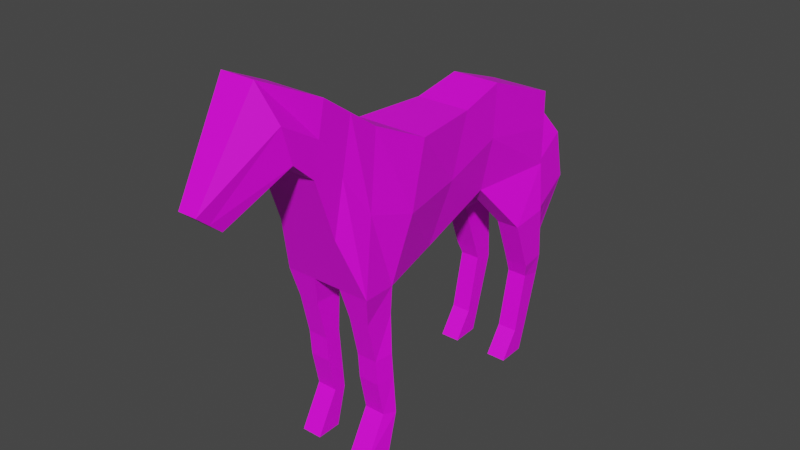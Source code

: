 # Source: horse.blend  (saved by Blender 3.5.10; exported with 4.5.12 LTS)
import bpy
from mathutils import Matrix  # noqa: F401  (used for matrix-valued properties, if any)

bpy.ops.wm.read_factory_settings(use_empty=True)
scene = bpy.context.scene
scene.name = 'Scene'

# ---- collections
col_collection = bpy.data.collections.new('Collection'); scene.collection.children.link(col_collection)

# ---- images (referenced by path relative to the original .blend; pixels are not part of the script)
import os
ASSET_DIR = os.environ.get("B2B_ASSET_DIR", "")  # directory of the original .blend (textures are referenced by path, not embedded)
HERE = os.path.dirname(os.path.abspath(__file__))  # packed textures are extracted next to this script under _unpacked/

def load_image(name, relpath, width, height, colorspace="sRGB"):
    """Load a texture the original file referenced (path relative to the .blend, or extracted next to this script)."""
    p = next((c for c in (os.path.join(HERE, relpath), os.path.join(ASSET_DIR, relpath)) if relpath and os.path.exists(c)), "")
    if p:
        img = bpy.data.images.load(p, check_existing=True)
        img.name = name
    else:  # same state as the original file: an image datablock whose file is absent (Cycles renders it pink)
        img = bpy.data.images.new(name, width, height)
        img.source = "FILE"
        img.filepath = "//" + (relpath or name)
    img.colorspace_settings.name = colorspace
    return img
img_horse_webp = load_image('horse.webp', 'horse.webp', 1024, 1024, 'sRGB')

# ---- materials (node trees are filled in below, after node groups)
mat_material_001 = bpy.data.materials.new('Material.001')
mat_material_001.use_transparent_shadow = False

# ---- material node trees
mat_material_001.use_nodes = True; mat_material_001.node_tree.nodes.clear()
_N = mat_material_001.node_tree.nodes; _L = mat_material_001.node_tree.links
n0 = _N.new('ShaderNodeBsdfPrincipled'); n0.name = 'Principled BSDF'; n0.location = (10, 300)
n0.distribution = 'GGX'
n0.subsurface_method = 'RANDOM_WALK_SKIN'
n0.inputs[3].default_value = 1.45
n0.inputs[27].default_value = (0.0, 0.0, 0.0, 1.0)
n0.inputs[28].default_value = 1.0
n1 = _N.new('ShaderNodeOutputMaterial'); n1.name = 'Material Output'; n1.location = (300, 300)
n2 = _N.new('ShaderNodeTexImage'); n2.name = 'Image Texture'; n2.location = (-392, 172)
n2.image = img_horse_webp
_L.new(n0.outputs[0], n1.inputs[0])
_L.new(n2.outputs[0], n0.inputs[0])
n1.is_active_output = True

# ---- world
world_world = bpy.data.worlds.new('World'); scene.world = world_world
world_world.use_nodes = True; world_world.node_tree.nodes.clear()
_N = world_world.node_tree.nodes; _L = world_world.node_tree.links
n0 = _N.new('ShaderNodeOutputWorld'); n0.name = 'World Output'; n0.location = (300, 300)
n1 = _N.new('ShaderNodeBackground'); n1.name = 'Background'; n1.location = (10, 300)
n1.inputs[0].default_value = (0.05088, 0.05088, 0.05088, 1.0)
_L.new(n1.outputs[0], n0.inputs[0])
n0.is_active_output = True
world_world.color = (0.05088, 0.05088, 0.05088)
world_world.use_sun_shadow = False
world_world.sun_shadow_jitter_overblur = 0.0

# ---- meshes
me_cube_001 = bpy.data.meshes.new('Cube.001')
me_cube_001.from_pydata([(0.3274, -0.813, 1.38), (0.288, -0.4278, 2.321), (0.1669, 0.4, 1.6), (0.1932, 0.522, 2.415), (0.3525, -1.1, 1.4), (0.24, -0.8619, 2.524), (0.24, 1.1, 1.6), (0.24, 1.1, 2.2), (0.24, -1.424, 2.346), (0.24, -1.322, 2.844), (0.24, -1.597, 2.503), (0.134, -1.764, 3.052), (0.07369, -2.023, 2.183), (0.07369, -2.209, 2.341), (0.345, -0.8399, 0.8575), (0.3124, -0.9715, 0.8418), (0.345, -0.824, 0.6646), (0.3124, -0.9557, 0.6424), (0.345, -0.797, 0.3429), (0.3124, -0.8963, 0.3595), (0.345, -0.8769, 0.03733), (0.3124, -1.077, 0.03457), (0.3399, 0.6622, 1.237), (0.3399, 0.977, 1.27), (0.3399, 0.8122, 0.8325), (0.34, 0.9975, 0.8616), (0.3137, 0.8486, 0.7222), (0.3137, 1.006, 0.6879), (0.0, -0.2446, 1.399), (0.3137, 0.7464, 0.2548), (0.0, 0.1329, 2.326), (0.3137, 0.8777, 0.2431), (0.2172, 0.1329, 2.326), (0.3137, 0.5992, 0.03909), (0.1909, -0.2446, 1.399), (0.3137, 0.8184, 0.04753), (0.0, -1.092, 2.684), (0.0, -1.262, 1.873), (0.03025, 1.142, 2.086), (0.03025, 1.157, 2.16), (0.24, -1.262, 1.873), (0.24, -1.092, 2.684), (0.1634, 1.104, 1.498), (0.1634, 1.447, 1.736), (0.1492, -1.047, 1.171), (0.1492, -0.824, 1.165), (0.1634, 1.19, 1.09), (0.1634, 1.533, 1.328), (0.3233, -0.824, 1.165), (0.3124, -1.047, 1.171), (0.04519, 1.32, 0.7511), (0.04519, 1.431, 0.7743), (0.0, 0.4, 1.6), (0.0, 0.522, 2.415), (0.1125, -0.813, 1.38), (0.0, -0.4278, 2.321), (0.1125, -1.1, 1.4), (0.0, -0.8619, 2.524), (0.0, 1.1, 1.6), (0.0, 1.1, 2.2), (0.0, -1.424, 2.346), (0.0, -1.322, 2.844), (0.0, -1.597, 2.503), (0.0, -1.764, 3.052), (0.0, -2.023, 2.183), (0.0, -2.209, 2.341), (0.1492, -0.8399, 0.8575), (0.1492, -0.9715, 0.8418), (0.1492, -0.824, 0.6646), (0.1492, -0.9557, 0.6424), (0.1492, -0.797, 0.3429), (0.1492, -0.8963, 0.3595), (0.1492, -0.8769, 0.03733), (0.1492, -1.077, 0.03457), (0.155, 0.6622, 1.237), (0.155, 0.977, 1.27), (0.155, 0.8122, 0.8325), (0.155, 0.9975, 0.8616), (0.155, 0.8486, 0.7222), (0.155, 1.006, 0.6879), (0.155, 0.7464, 0.2548), (0.155, 0.8777, 0.2431), (0.155, 0.5992, 0.03909), (0.155, 0.8184, 0.04753), (0.0, 1.142, 2.086), (0.0, 1.157, 2.16), (0.0, 1.104, 1.498), (0.0, 1.447, 1.736), (0.0, 1.19, 1.09), (0.0, 1.533, 1.328), (0.0, 1.32, 0.7511), (0.0, 1.431, 0.7743), (0.0, -1.1, 1.4), (0.2166, 0.461, 2.008), (0.3443, -0.6204, 1.851), (0.2963, -0.9809, 1.962), (0.24, 1.1, 1.9), (0.24, -1.373, 2.595), (0.2445, -1.681, 2.777), (0.07369, -2.116, 2.262), (0.2406, -0.05585, 1.862), (0.03025, 1.149, 2.123), (0.1634, 1.276, 1.617), (0.1634, 1.361, 1.209), (0.04519, 1.376, 0.7627), (0.24, -1.177, 2.279), (0.0, 1.376, 0.7627), (0.0, -2.116, 2.262), (-0.3274, -0.813, 1.38), (-0.288, -0.4278, 2.321), (-0.1669, 0.4, 1.6), (-0.1932, 0.522, 2.415), (-0.3525, -1.1, 1.4), (-0.24, -0.8619, 2.524), (-0.24, 1.1, 1.6), (-0.24, 1.1, 2.2), (-0.24, -1.424, 2.346), (-0.24, -1.322, 2.844), (-0.24, -1.597, 2.503), (-0.134, -1.764, 3.052), (-0.07369, -2.023, 2.183), (-0.07369, -2.209, 2.341), (-0.345, -0.8399, 0.8575), (-0.3124, -0.9715, 0.8418), (-0.345, -0.824, 0.6646), (-0.3124, -0.9557, 0.6424), (-0.345, -0.797, 0.3429), (-0.3124, -0.8963, 0.3595), (-0.345, -0.8769, 0.03733), (-0.3124, -1.077, 0.03457), (-0.3399, 0.6622, 1.237), (-0.3399, 0.977, 1.27), (-0.3399, 0.8122, 0.8325), (-0.34, 0.9975, 0.8616), (-0.3137, 0.8486, 0.7222), (-0.3137, 1.006, 0.6879), (-0.3137, 0.7464, 0.2548), (-0.3137, 0.8777, 0.2431), (-0.2172, 0.1329, 2.326), (-0.3137, 0.5992, 0.03909), (-0.1909, -0.2446, 1.399), (-0.3137, 0.8184, 0.04753), (-0.03025, 1.142, 2.086), (-0.03025, 1.157, 2.16), (-0.24, -1.262, 1.873), (-0.24, -1.092, 2.684), (-0.1634, 1.104, 1.498), (-0.1634, 1.447, 1.736), (-0.1492, -1.047, 1.171), (-0.1492, -0.824, 1.165), (-0.1634, 1.19, 1.09), (-0.1634, 1.533, 1.328), (-0.3233, -0.824, 1.165), (-0.3124, -1.047, 1.171), (-0.04519, 1.32, 0.7511), (-0.04519, 1.431, 0.7743), (-0.1125, -0.813, 1.38), (-0.1125, -1.1, 1.4), (-0.1492, -0.8399, 0.8575), (-0.1492, -0.9715, 0.8418), (-0.1492, -0.824, 0.6646), (-0.1492, -0.9557, 0.6424), (-0.1492, -0.797, 0.3429), (-0.1492, -0.8963, 0.3595), (-0.1492, -0.8769, 0.03733), (-0.1492, -1.077, 0.03457), (-0.155, 0.6622, 1.237), (-0.155, 0.977, 1.27), (-0.155, 0.8122, 0.8325), (-0.155, 0.9975, 0.8616), (-0.155, 0.8486, 0.7222), (-0.155, 1.006, 0.6879), (-0.155, 0.7464, 0.2548), (-0.155, 0.8777, 0.2431), (-0.155, 0.5992, 0.03909), (-0.155, 0.8184, 0.04753), (-0.2166, 0.461, 2.008), (-0.3443, -0.6204, 1.851), (-0.2963, -0.9809, 1.962), (-0.24, 1.1, 1.9), (-0.24, -1.373, 2.595), (-0.2445, -1.681, 2.777), (-0.07369, -2.116, 2.262), (-0.2406, -0.05585, 1.862), (-0.03025, 1.149, 2.123), (-0.1634, 1.276, 1.617), (-0.1634, 1.361, 1.209), (-0.04519, 1.376, 0.7627), (-0.24, -1.177, 2.279)], [], [(93, 2, 6, 96), (100, 32, 1, 94), (28, 34, 0, 54), (94, 1, 5, 95), (59, 7, 39, 85), (53, 3, 7, 59), (60, 8, 10, 62), (105, 41, 9, 97), (37, 40, 8, 60), (97, 9, 11, 98), (98, 11, 13, 99), (62, 10, 12, 64), (66, 14, 16, 68), (48, 49, 15, 14), (45, 48, 14, 66), (14, 15, 17, 16), (18, 19, 21, 20), (16, 17, 19, 18), (68, 16, 18, 70), (72, 20, 21, 73), (70, 18, 20, 72), (75, 23, 25, 77), (6, 2, 22, 23), (58, 6, 23, 75), (25, 24, 26, 27), (23, 22, 24, 25), (77, 25, 27, 79), (31, 29, 33, 35), (79, 27, 31, 81), (27, 26, 29, 31), (81, 31, 35, 83), (101, 38, 42, 102), (96, 6, 38, 101), (87, 43, 47, 89), (93, 3, 32, 100), (85, 39, 43, 87), (71, 70, 72, 73), (5, 57, 36, 41), (3, 53, 30, 32), (102, 42, 46, 103), (95, 5, 41, 105), (106, 91, 51, 104), (103, 46, 50, 104), (0, 4, 49, 48), (89, 47, 51, 91), (54, 0, 48, 45), (46, 88, 90, 50), (4, 56, 44, 49), (42, 86, 88, 46), (52, 2, 34, 28), (38, 84, 86, 42), (56, 4, 40, 37), (6, 58, 84, 38), (29, 80, 82, 33), (33, 82, 83, 35), (26, 78, 80, 29), (24, 76, 78, 26), (22, 74, 76, 24), (19, 71, 73, 21), (17, 69, 71, 19), (15, 67, 69, 17), (49, 44, 67, 15), (99, 13, 65, 107), (9, 61, 63, 11), (11, 63, 65, 13), (2, 52, 74, 22), (41, 36, 61, 9), (32, 30, 55, 1), (1, 55, 57, 5), (71, 69, 68, 70), (69, 67, 66, 68), (66, 67, 44, 45), (45, 44, 56, 54), (54, 56, 92), (56, 37, 92), (92, 28, 54), (12, 99, 107, 64), (47, 103, 104, 51), (90, 106, 104, 50), (4, 95, 105, 40), (43, 102, 103, 47), (2, 93, 100, 34), (7, 96, 101, 39), (39, 101, 102, 43), (10, 98, 99, 12), (8, 97, 98, 10), (40, 105, 97, 8), (0, 94, 95, 4), (34, 100, 94, 0), (3, 93, 96, 7), (83, 82, 80, 81), (80, 78, 79, 81), (79, 78, 76, 77), (76, 74, 75, 77), (75, 74, 52, 58), (176, 179, 114, 110), (183, 177, 109, 138), (28, 156, 108, 140), (177, 178, 113, 109), (59, 85, 143, 115), (53, 59, 115, 111), (60, 62, 118, 116), (188, 180, 117, 145), (37, 60, 116, 144), (180, 181, 119, 117), (181, 182, 121, 119), (62, 64, 120, 118), (158, 160, 124, 122), (152, 122, 123, 153), (149, 158, 122, 152), (122, 124, 125, 123), (126, 128, 129, 127), (124, 126, 127, 125), (160, 162, 126, 124), (164, 165, 129, 128), (162, 164, 128, 126), (167, 169, 133, 131), (114, 131, 130, 110), (58, 167, 131, 114), (133, 135, 134, 132), (131, 133, 132, 130), (169, 171, 135, 133), (137, 141, 139, 136), (171, 173, 137, 135), (135, 137, 136, 134), (173, 175, 141, 137), (184, 185, 146, 142), (179, 184, 142, 114), (87, 89, 151, 147), (176, 183, 138, 111), (85, 87, 147, 143), (163, 165, 164, 162), (113, 145, 36, 57), (111, 138, 30, 53), (185, 186, 150, 146), (178, 188, 145, 113), (106, 187, 155, 91), (186, 187, 154, 150), (108, 152, 153, 112), (89, 91, 155, 151), (156, 149, 152, 108), (150, 154, 90, 88), (112, 153, 148, 157), (146, 150, 88, 86), (52, 28, 140, 110), (142, 146, 86, 84), (157, 37, 144, 112), (114, 142, 84, 58), (136, 139, 174, 172), (139, 141, 175, 174), (134, 136, 172, 170), (132, 134, 170, 168), (130, 132, 168, 166), (127, 129, 165, 163), (125, 127, 163, 161), (123, 125, 161, 159), (153, 123, 159, 148), (182, 107, 65, 121), (117, 119, 63, 61), (119, 121, 65, 63), (110, 130, 166, 52), (145, 117, 61, 36), (138, 109, 55, 30), (109, 113, 57, 55), (163, 162, 160, 161), (161, 160, 158, 159), (158, 149, 148, 159), (149, 156, 157, 148), (156, 92, 157), (157, 92, 37), (92, 156, 28), (120, 64, 107, 182), (151, 155, 187, 186), (90, 154, 187, 106), (112, 144, 188, 178), (147, 151, 186, 185), (110, 140, 183, 176), (115, 143, 184, 179), (143, 147, 185, 184), (118, 120, 182, 181), (116, 118, 181, 180), (144, 116, 180, 188), (108, 112, 178, 177), (140, 108, 177, 183), (111, 115, 179, 176), (175, 173, 172, 174), (172, 173, 171, 170), (171, 169, 168, 170), (168, 169, 167, 166), (167, 58, 52, 166)])
_uv = me_cube_001.uv_layers.new(name='UVMap')
_uv.uv.foreach_set('vector', [0.6526, 0.6236, 0.6405, 0.5068, 0.764, 0.5068, 0.7798, 0.5928, 0.5498, 0.582, 0.5811, 0.6936, 0.4732, 0.7017, 0.4375, 0.5786, 0.5123, 0.4491, 0.5123, 0.4491, 0.3992, 0.4438, 0.3886, 0.4438, 0.4375, 0.5786, 0.4732, 0.7017, 0.3832, 0.743, 0.3658, 0.6106, 0.761, 0.67, 0.761, 0.67, 0.7969, 0.641, 0.7969, 0.641, 0.5926, 0.6923, 0.5889, 0.6414, 0.7327, 0.6281, 0.7363, 0.6968, 0.2931, 0.7353, 0.2777, 0.7207, 0.2352, 0.7964, 0.2432, 0.7654, 0.3268, 0.7013, 0.3385, 0.805, 0.2927, 0.8508, 0.2878, 0.792, 0.3099, 0.5851, 0.3337, 0.5976, 0.2777, 0.7207, 0.2931, 0.7353, 0.2878, 0.792, 0.2927, 0.8508, 0.1908, 0.8675, 0.2266, 0.8442, 0.2266, 0.8442, 0.1908, 0.8675, 0.1228, 0.7086, 0.14, 0.6965, 0.2432, 0.7654, 0.2352, 0.7964, 0.1513, 0.6845, 0.1513, 0.6845, 0.3833, 0.2941, 0.3938, 0.2941, 0.397, 0.2388, 0.3864, 0.2388, 0.397, 0.3822, 0.3526, 0.3838, 0.3713, 0.2918, 0.3938, 0.2941, 0.3864, 0.3822, 0.397, 0.3822, 0.3938, 0.2941, 0.3833, 0.2941, 0.3938, 0.2941, 0.3713, 0.2918, 0.3781, 0.2391, 0.397, 0.2388, 0.4071, 0.1142, 0.3921, 0.1138, 0.352, 0.06856, 0.3644, 0.07083, 0.397, 0.2388, 0.3781, 0.2391, 0.3921, 0.1138, 0.4071, 0.1142, 0.3864, 0.2388, 0.397, 0.2388, 0.4071, 0.1142, 0.4071, 0.1142, 0.3644, 0.07083, 0.3644, 0.07083, 0.352, 0.06856, 0.352, 0.06856, 0.4071, 0.1142, 0.4071, 0.1142, 0.3644, 0.07083, 0.3644, 0.07083, 0.7309, 0.4301, 0.7448, 0.4291, 0.7594, 0.2952, 0.7505, 0.2957, 0.764, 0.5068, 0.6405, 0.5068, 0.7048, 0.4353, 0.7448, 0.4291, 0.764, 0.5068, 0.764, 0.5068, 0.7448, 0.4291, 0.7309, 0.4301, 0.7594, 0.2952, 0.7332, 0.2948, 0.7371, 0.2362, 0.7479, 0.241, 0.7448, 0.4291, 0.7048, 0.4353, 0.7332, 0.2948, 0.7594, 0.2952, 0.7505, 0.2957, 0.7594, 0.2952, 0.7479, 0.241, 0.7413, 0.2415, 0.724, 0.1173, 0.7173, 0.1258, 0.688, 0.07059, 0.7117, 0.06565, 0.7413, 0.2415, 0.7479, 0.241, 0.724, 0.1173, 0.7164, 0.1256, 0.7479, 0.241, 0.7371, 0.2362, 0.7173, 0.1258, 0.724, 0.1173, 0.7164, 0.1256, 0.724, 0.1173, 0.7117, 0.06565, 0.7117, 0.06565, 0.7954, 0.6304, 0.7881, 0.646, 0.7886, 0.4851, 0.8148, 0.5116, 0.7798, 0.5928, 0.764, 0.5068, 0.7881, 0.646, 0.7954, 0.6304, 0.8418, 0.5416, 0.8418, 0.5416, 0.8588, 0.4167, 0.8588, 0.4167, 0.6526, 0.6236, 0.669, 0.7176, 0.5811, 0.6936, 0.5498, 0.582, 0.7969, 0.641, 0.7969, 0.641, 0.8418, 0.5416, 0.8418, 0.5416, 0.3921, 0.1138, 0.4071, 0.1142, 0.3644, 0.07083, 0.352, 0.06856, 0.3891, 0.6808, 0.4099, 0.7302, 0.3929, 0.7395, 0.372, 0.6901, 0.5889, 0.6414, 0.5926, 0.6923, 0.4827, 0.6952, 0.4738, 0.6386, 0.8148, 0.5116, 0.7886, 0.4851, 0.8056, 0.3684, 0.8318, 0.3949, 0.3658, 0.6106, 0.3832, 0.743, 0.3385, 0.805, 0.3268, 0.7013, 0.8329, 0.299, 0.8439, 0.3024, 0.8439, 0.3024, 0.8329, 0.299, 0.8318, 0.3949, 0.8056, 0.3684, 0.8219, 0.2957, 0.8329, 0.299, 0.3992, 0.4438, 0.3421, 0.4495, 0.3526, 0.3838, 0.397, 0.3822, 0.8588, 0.4167, 0.8588, 0.4167, 0.8439, 0.3024, 0.8439, 0.3024, 0.3886, 0.4438, 0.3992, 0.4438, 0.397, 0.3822, 0.3864, 0.3822, 0.8056, 0.3684, 0.8056, 0.3684, 0.8219, 0.2957, 0.8219, 0.2957, 0.3421, 0.4495, 0.3517, 0.4514, 0.3622, 0.3856, 0.3526, 0.3838, 0.7886, 0.4851, 0.7886, 0.4851, 0.8056, 0.3684, 0.8056, 0.3684, 0.6405, 0.5068, 0.6405, 0.5068, 0.5123, 0.4491, 0.5123, 0.4491, 0.7881, 0.646, 0.7881, 0.646, 0.7886, 0.4851, 0.7886, 0.4851, 0.3517, 0.4514, 0.3421, 0.4495, 0.3337, 0.5976, 0.3099, 0.5851, 0.764, 0.5068, 0.764, 0.5068, 0.7881, 0.646, 0.7881, 0.646, 0.7173, 0.1258, 0.7229, 0.1216, 0.688, 0.07059, 0.688, 0.07059, 0.688, 0.07059, 0.688, 0.07059, 0.7117, 0.06565, 0.7117, 0.06565, 0.7371, 0.2362, 0.747, 0.2427, 0.7229, 0.1216, 0.7173, 0.1258, 0.7332, 0.2948, 0.7422, 0.2985, 0.747, 0.2427, 0.7371, 0.2362, 0.7048, 0.4353, 0.721, 0.4325, 0.7422, 0.2985, 0.7332, 0.2948, 0.3921, 0.1138, 0.3921, 0.1138, 0.352, 0.06856, 0.352, 0.06856, 0.3781, 0.2391, 0.3877, 0.2409, 0.3921, 0.1138, 0.3921, 0.1138, 0.3713, 0.2918, 0.3809, 0.2936, 0.3877, 0.2409, 0.3781, 0.2391, 0.3526, 0.3838, 0.3622, 0.3856, 0.3809, 0.2936, 0.3713, 0.2918, 0.14, 0.6965, 0.1228, 0.7086, 0.1274, 0.7004, 0.14, 0.6965, 0.3537, 0.7099, 0.3745, 0.7593, 0.3551, 0.8003, 0.3434, 0.7727, 0.1522, 0.7909, 0.1598, 0.7815, 0.1318, 0.699, 0.1213, 0.7124, 0.6405, 0.5068, 0.6405, 0.5068, 0.721, 0.4325, 0.7048, 0.4353, 0.372, 0.6901, 0.3929, 0.7395, 0.3745, 0.7593, 0.3537, 0.7099, 0.4738, 0.6386, 0.4827, 0.6952, 0.4058, 0.7212, 0.3765, 0.645, 0.427, 0.6514, 0.452, 0.7106, 0.4099, 0.7302, 0.3891, 0.6808, 0.3921, 0.1138, 0.3877, 0.2409, 0.3864, 0.2388, 0.4071, 0.1142, 0.3877, 0.2409, 0.3809, 0.2936, 0.3833, 0.2941, 0.3864, 0.2388, 0.3833, 0.2941, 0.3809, 0.2936, 0.3622, 0.3856, 0.3864, 0.3822, 0.3864, 0.3822, 0.3622, 0.3856, 0.3517, 0.4514, 0.3886, 0.4438, 0.3886, 0.4438, 0.3517, 0.4514, 0.3658, 0.4619, 0.3517, 0.4514, 0.3099, 0.5851, 0.3658, 0.4619, 0.3658, 0.4619, 0.5123, 0.4491, 0.3886, 0.4438, 0.1513, 0.6845, 0.14, 0.6965, 0.14, 0.6965, 0.1513, 0.6845, 0.8588, 0.4167, 0.8318, 0.3949, 0.8329, 0.299, 0.8439, 0.3024, 0.8219, 0.2957, 0.8329, 0.299, 0.8329, 0.299, 0.8219, 0.2957, 0.3421, 0.4495, 0.3658, 0.6106, 0.3268, 0.7013, 0.3337, 0.5976, 0.8418, 0.5416, 0.8148, 0.5116, 0.8318, 0.3949, 0.8588, 0.4167, 0.6405, 0.5068, 0.6526, 0.6236, 0.5498, 0.582, 0.5123, 0.4491, 0.761, 0.67, 0.7798, 0.5928, 0.7954, 0.6304, 0.7969, 0.641, 0.7969, 0.641, 0.7954, 0.6304, 0.8148, 0.5116, 0.8418, 0.5416, 0.2352, 0.7964, 0.2266, 0.8442, 0.14, 0.6965, 0.1513, 0.6845, 0.2777, 0.7207, 0.2878, 0.792, 0.2266, 0.8442, 0.2352, 0.7964, 0.3337, 0.5976, 0.3268, 0.7013, 0.2878, 0.792, 0.2777, 0.7207, 0.3992, 0.4438, 0.4375, 0.5786, 0.3658, 0.6106, 0.3421, 0.4495, 0.5123, 0.4491, 0.5498, 0.582, 0.4375, 0.5786, 0.3992, 0.4438, 0.669, 0.7176, 0.6526, 0.6236, 0.7798, 0.5928, 0.761, 0.67, 0.7117, 0.06565, 0.688, 0.07059, 0.7229, 0.1216, 0.7164, 0.1256, 0.7229, 0.1216, 0.747, 0.2427, 0.7413, 0.2415, 0.7164, 0.1256, 0.7413, 0.2415, 0.747, 0.2427, 0.7422, 0.2985, 0.7505, 0.2957, 0.7422, 0.2985, 0.721, 0.4325, 0.7309, 0.4301, 0.7505, 0.2957, 0.7309, 0.4301, 0.721, 0.4325, 0.6405, 0.5068, 0.764, 0.5068, 0.6526, 0.6236, 0.7798, 0.5928, 0.764, 0.5068, 0.6405, 0.5068, 0.5498, 0.582, 0.4375, 0.5786, 0.4732, 0.7017, 0.5811, 0.6936, 0.5123, 0.4491, 0.3886, 0.4438, 0.3992, 0.4438, 0.5123, 0.4491, 0.4375, 0.5786, 0.3658, 0.6106, 0.3832, 0.743, 0.4732, 0.7017, 0.761, 0.67, 0.7969, 0.641, 0.7969, 0.641, 0.761, 0.67, 0.5926, 0.6923, 0.7363, 0.6968, 0.7327, 0.6281, 0.5889, 0.6414, 0.2931, 0.7353, 0.2432, 0.7654, 0.2352, 0.7964, 0.2777, 0.7207, 0.3268, 0.7013, 0.2878, 0.792, 0.2927, 0.8508, 0.3385, 0.805, 0.3099, 0.5851, 0.2931, 0.7353, 0.2777, 0.7207, 0.3337, 0.5976, 0.2878, 0.792, 0.2266, 0.8442, 0.1908, 0.8675, 0.2927, 0.8508, 0.2266, 0.8442, 0.14, 0.6965, 0.1228, 0.7086, 0.1908, 0.8675, 0.2432, 0.7654, 0.1513, 0.6845, 0.1513, 0.6845, 0.2352, 0.7964, 0.3833, 0.2941, 0.3864, 0.2388, 0.397, 0.2388, 0.3938, 0.2941, 0.397, 0.3822, 0.3938, 0.2941, 0.3713, 0.2918, 0.3526, 0.3838, 0.3864, 0.3822, 0.3833, 0.2941, 0.3938, 0.2941, 0.397, 0.3822, 0.3938, 0.2941, 0.397, 0.2388, 0.3781, 0.2391, 0.3713, 0.2918, 0.4071, 0.1142, 0.3644, 0.07083, 0.352, 0.06856, 0.3921, 0.1138, 0.397, 0.2388, 0.4071, 0.1142, 0.3921, 0.1138, 0.3781, 0.2391, 0.3864, 0.2388, 0.4071, 0.1142, 0.4071, 0.1142, 0.397, 0.2388, 0.3644, 0.07083, 0.352, 0.06856, 0.352, 0.06856, 0.3644, 0.07083, 0.4071, 0.1142, 0.3644, 0.07083, 0.3644, 0.07083, 0.4071, 0.1142, 0.7309, 0.4301, 0.7505, 0.2957, 0.7594, 0.2952, 0.7448, 0.4291, 0.764, 0.5068, 0.7448, 0.4291, 0.7048, 0.4353, 0.6405, 0.5068, 0.764, 0.5068, 0.7309, 0.4301, 0.7448, 0.4291, 0.764, 0.5068, 0.7594, 0.2952, 0.7479, 0.241, 0.7371, 0.2362, 0.7332, 0.2948, 0.7448, 0.4291, 0.7594, 0.2952, 0.7332, 0.2948, 0.7048, 0.4353, 0.7505, 0.2957, 0.7413, 0.2415, 0.7479, 0.241, 0.7594, 0.2952, 0.724, 0.1173, 0.7117, 0.06565, 0.688, 0.07059, 0.7173, 0.1258, 0.7413, 0.2415, 0.7164, 0.1256, 0.724, 0.1173, 0.7479, 0.241, 0.7479, 0.241, 0.724, 0.1173, 0.7173, 0.1258, 0.7371, 0.2362, 0.7164, 0.1256, 0.7117, 0.06565, 0.7117, 0.06565, 0.724, 0.1173, 0.7954, 0.6304, 0.8148, 0.5116, 0.7886, 0.4851, 0.7881, 0.646, 0.7798, 0.5928, 0.7954, 0.6304, 0.7881, 0.646, 0.764, 0.5068, 0.8418, 0.5416, 0.8588, 0.4167, 0.8588, 0.4167, 0.8418, 0.5416, 0.6526, 0.6236, 0.5498, 0.582, 0.5811, 0.6936, 0.669, 0.7176, 0.7969, 0.641, 0.8418, 0.5416, 0.8418, 0.5416, 0.7969, 0.641, 0.3921, 0.1138, 0.352, 0.06856, 0.3644, 0.07083, 0.4071, 0.1142, 0.3891, 0.6808, 0.372, 0.6901, 0.3929, 0.7395, 0.4099, 0.7302, 0.5889, 0.6414, 0.4738, 0.6386, 0.4827, 0.6952, 0.5926, 0.6923, 0.8148, 0.5116, 0.8318, 0.3949, 0.8056, 0.3684, 0.7886, 0.4851, 0.3658, 0.6106, 0.3268, 0.7013, 0.3385, 0.805, 0.3832, 0.743, 0.8329, 0.299, 0.8329, 0.299, 0.8439, 0.3024, 0.8439, 0.3024, 0.8318, 0.3949, 0.8329, 0.299, 0.8219, 0.2957, 0.8056, 0.3684, 0.3992, 0.4438, 0.397, 0.3822, 0.3526, 0.3838, 0.3421, 0.4495, 0.8588, 0.4167, 0.8439, 0.3024, 0.8439, 0.3024, 0.8588, 0.4167, 0.3886, 0.4438, 0.3864, 0.3822, 0.397, 0.3822, 0.3992, 0.4438, 0.8056, 0.3684, 0.8219, 0.2957, 0.8219, 0.2957, 0.8056, 0.3684, 0.3421, 0.4495, 0.3526, 0.3838, 0.3622, 0.3856, 0.3517, 0.4514, 0.7886, 0.4851, 0.8056, 0.3684, 0.8056, 0.3684, 0.7886, 0.4851, 0.6405, 0.5068, 0.5123, 0.4491, 0.5123, 0.4491, 0.6405, 0.5068, 0.7881, 0.646, 0.7886, 0.4851, 0.7886, 0.4851, 0.7881, 0.646, 0.3517, 0.4514, 0.3099, 0.5851, 0.3337, 0.5976, 0.3421, 0.4495, 0.764, 0.5068, 0.7881, 0.646, 0.7881, 0.646, 0.764, 0.5068, 0.7173, 0.1258, 0.688, 0.07059, 0.688, 0.07059, 0.7229, 0.1216, 0.688, 0.07059, 0.7117, 0.06565, 0.7117, 0.06565, 0.688, 0.07059, 0.7371, 0.2362, 0.7173, 0.1258, 0.7229, 0.1216, 0.747, 0.2427, 0.7332, 0.2948, 0.7371, 0.2362, 0.747, 0.2427, 0.7422, 0.2985, 0.7048, 0.4353, 0.7332, 0.2948, 0.7422, 0.2985, 0.721, 0.4325, 0.3921, 0.1138, 0.352, 0.06856, 0.352, 0.06856, 0.3921, 0.1138, 0.3781, 0.2391, 0.3921, 0.1138, 0.3921, 0.1138, 0.3877, 0.2409, 0.3713, 0.2918, 0.3781, 0.2391, 0.3877, 0.2409, 0.3809, 0.2936, 0.3526, 0.3838, 0.3713, 0.2918, 0.3809, 0.2936, 0.3622, 0.3856, 0.14, 0.6965, 0.14, 0.6965, 0.1274, 0.7004, 0.1228, 0.7086, 0.3537, 0.7099, 0.3434, 0.7727, 0.3551, 0.8003, 0.3745, 0.7593, 0.1522, 0.7909, 0.1213, 0.7124, 0.1318, 0.699, 0.1598, 0.7815, 0.6405, 0.5068, 0.7048, 0.4353, 0.721, 0.4325, 0.6405, 0.5068, 0.372, 0.6901, 0.3537, 0.7099, 0.3745, 0.7593, 0.3929, 0.7395, 0.4738, 0.6386, 0.3765, 0.645, 0.4058, 0.7212, 0.4827, 0.6952, 0.427, 0.6514, 0.3891, 0.6808, 0.4099, 0.7302, 0.452, 0.7106, 0.3921, 0.1138, 0.4071, 0.1142, 0.3864, 0.2388, 0.3877, 0.2409, 0.3877, 0.2409, 0.3864, 0.2388, 0.3833, 0.2941, 0.3809, 0.2936, 0.3833, 0.2941, 0.3864, 0.3822, 0.3622, 0.3856, 0.3809, 0.2936, 0.3864, 0.3822, 0.3886, 0.4438, 0.3517, 0.4514, 0.3622, 0.3856, 0.3886, 0.4438, 0.3658, 0.4619, 0.3517, 0.4514, 0.3517, 0.4514, 0.3658, 0.4619, 0.3099, 0.5851, 0.3658, 0.4619, 0.3886, 0.4438, 0.5123, 0.4491, 0.1513, 0.6845, 0.1513, 0.6845, 0.14, 0.6965, 0.14, 0.6965, 0.8588, 0.4167, 0.8439, 0.3024, 0.8329, 0.299, 0.8318, 0.3949, 0.8219, 0.2957, 0.8219, 0.2957, 0.8329, 0.299, 0.8329, 0.299, 0.3421, 0.4495, 0.3337, 0.5976, 0.3268, 0.7013, 0.3658, 0.6106, 0.8418, 0.5416, 0.8588, 0.4167, 0.8318, 0.3949, 0.8148, 0.5116, 0.6405, 0.5068, 0.5123, 0.4491, 0.5498, 0.582, 0.6526, 0.6236, 0.761, 0.67, 0.7969, 0.641, 0.7954, 0.6304, 0.7798, 0.5928, 0.7969, 0.641, 0.8418, 0.5416, 0.8148, 0.5116, 0.7954, 0.6304, 0.2352, 0.7964, 0.1513, 0.6845, 0.14, 0.6965, 0.2266, 0.8442, 0.2777, 0.7207, 0.2352, 0.7964, 0.2266, 0.8442, 0.2878, 0.792, 0.3337, 0.5976, 0.2777, 0.7207, 0.2878, 0.792, 0.3268, 0.7013, 0.3992, 0.4438, 0.3421, 0.4495, 0.3658, 0.6106, 0.4375, 0.5786, 0.5123, 0.4491, 0.3992, 0.4438, 0.4375, 0.5786, 0.5498, 0.582, 0.669, 0.7176, 0.761, 0.67, 0.7798, 0.5928, 0.6526, 0.6236, 0.7117, 0.06565, 0.7164, 0.1256, 0.7229, 0.1216, 0.688, 0.07059, 0.7229, 0.1216, 0.7164, 0.1256, 0.7413, 0.2415, 0.747, 0.2427, 0.7413, 0.2415, 0.7505, 0.2957, 0.7422, 0.2985, 0.747, 0.2427, 0.7422, 0.2985, 0.7505, 0.2957, 0.7309, 0.4301, 0.721, 0.4325, 0.7309, 0.4301, 0.764, 0.5068, 0.6405, 0.5068, 0.721, 0.4325])
me_cube_001.materials.append(mat_material_001)
me_cube_001.update()
arm_armature = bpy.data.armatures.new('Armature')  # bones are not reproduced

# ---- objects
ob_cube = bpy.data.objects.new('Cube', me_cube_001)
ob_empty = bpy.data.objects.new('Empty', img_horse_webp)
ob_armature = bpy.data.objects.new('Armature', arm_armature)

# ---- transforms, parenting, visibility, modifiers, constraints
ob_cube.parent = ob_armature
ob_cube.matrix_parent_inverse = Matrix(((1.0, -0.0, 0.0, -4.419e-16), (-0.0, 1.0, -0.0, -0.4748), (0.0, -0.0, 1.0, -1.99), (-0.0, 0.0, -0.0, 1.0)))
ob_cube.location = (0.0, 0.0, 0.0)
_vg = ob_cube.vertex_groups.new(name='Bone')
for _i, _w in zip([0, 1, 2, 3, 5, 7, 28, 30, 32, 34, 36, 41, 52, 53, 54, 55, 57, 93, 94, 95, 96, 100, 108, 109, 110, 111, 113, 115, 138, 140, 145, 156, 176, 177, 178, 179, 183], [0.05114, 0.8569, 0.1407, 0.3131, 0.1389, 0.038, 0.7289, 0.8997, 0.9039, 0.7613, 0.01146, 0.01855, 0.07867, 0.2499, 0.05402, 0.88, 0.1333, 0.8917, 0.8034, 0.1018, 0.05758, 0.9412, 0.04034, 0.8568, 0.1408, 0.3131, 0.1389, 0.03801, 0.9039, 0.7608, 0.01875, 0.06139, 0.8917, 0.8029, 0.1012, 0.0576, 0.9412]): _vg.add([_i], _w, 'REPLACE')
_vg = ob_cube.vertex_groups.new(name='Bone.001')
for _i, _w in zip([1, 4, 5, 8, 9, 10, 11, 12, 36, 37, 40, 41, 55, 56, 57, 60, 61, 62, 63, 64, 92, 94, 95, 97, 98, 105, 109, 112, 113, 116, 117, 118, 119, 120, 144, 145, 157, 177, 178, 180, 181, 188], [0.1209, 0.07217, 0.8446, 0.9602, 0.9277, 0.7595, 0.4566, 0.04352, 0.9595, 0.8532, 0.7918, 0.9599, 0.1055, 0.01611, 0.8567, 0.9861, 0.9465, 0.8945, 0.4801, 0.03267, 0.02041, 0.1088, 0.7998, 0.9317, 0.2663, 0.9868, 0.1208, 0.01831, 0.8444, 0.9596, 0.9279, 0.7594, 0.4566, 0.04352, 0.7857, 0.9605, 0.01227, 0.1081, 0.7965, 0.9324, 0.2664, 0.9884]): _vg.add([_i], _w, 'REPLACE')
_vg = ob_cube.vertex_groups.new(name='Bone.002')
for _i, _w in zip([9, 10, 11, 12, 13, 61, 62, 63, 64, 65, 97, 98, 99, 107, 117, 118, 119, 120, 121, 180, 181, 182], [0.07336, 0.235, 0.5432, 0.953, 0.9907, 0.05158, 0.1033, 0.5197, 0.9585, 0.9924, 0.08262, 0.7361, 0.9854, 0.9908, 0.07335, 0.235, 0.5432, 0.953, 0.9907, 0.0826, 0.736, 0.9854]): _vg.add([_i], _w, 'REPLACE')
_vg = ob_cube.vertex_groups.new(name='Bone.003')
for _i, _w in zip([0, 4, 28, 34, 37, 40, 44, 45, 48, 49, 54, 56, 92, 94, 95, 140, 156, 157], [0.8571, 0.8328, 0.07722, 0.1051, 0.07144, 0.1705, 0.0644, 0.06638, 0.07082, 0.06678, 0.8013, 0.814, 0.5943, 0.07346, 0.08649, 0.02482, 0.1019, 0.1457]): _vg.add([_i], _w, 'REPLACE')
_vg = ob_cube.vertex_groups.new(name='Bone.004')
for _i, _w in zip([0, 4, 14, 15, 16, 17, 44, 45, 48, 49, 54, 56, 66, 67, 68, 69, 92], [0.0672, 0.07347, 0.9353, 0.9588, 0.06208, 0.03904, 0.9247, 0.9205, 0.9194, 0.9242, 0.06578, 0.07034, 0.9445, 0.9437, 0.06167, 0.05736, 0.01975]): _vg.add([_i], _w, 'REPLACE')
_vg = ob_cube.vertex_groups.new(name='Bone.005')
for _i, _w in zip([14, 15, 16, 17, 18, 19, 20, 21, 66, 67, 68, 69, 70, 71, 72, 73], [0.06112, 0.02828, 0.9368, 0.9547, 0.973, 0.9797, 0.08595, 0.03114, 0.05226, 0.05345, 0.9371, 0.9414, 0.9699, 0.9717, 0.07879, 0.04468]): _vg.add([_i], _w, 'REPLACE')
_vg = ob_cube.vertex_groups.new(name='Bone.006')
for _i, _w in zip([18, 20, 21, 70, 71, 72, 73], [0.001333, 0.9139, 0.9594, 0.007104, 0.003007, 0.9211, 0.9526]): _vg.add([_i], _w, 'REPLACE')
_vg = ob_cube.vertex_groups.new(name='Bone.014')
for _i, _w in zip([28, 34, 37, 54, 56, 92, 108, 112, 140, 144, 148, 149, 152, 153, 156, 157, 177, 178], [0.1039, 0.04968, 0.04625, 0.05876, 0.0851, 0.3638, 0.8492, 0.4938, 0.1169, 0.1086, 0.06153, 0.06052, 0.06204, 0.04528, 0.7351, 0.7144, 0.06965, 0.05791]): _vg.add([_i], _w, 'REPLACE')
_vg = ob_cube.vertex_groups.new(name='Bone.015')
for _i, _w in zip([92, 108, 112, 122, 123, 124, 125, 144, 148, 149, 152, 153, 156, 157, 158, 159, 160, 161, 178], [0.05218, 0.08265, 0.4591, 0.9404, 0.9619, 0.05854, 0.03432, 0.08136, 0.9224, 0.9228, 0.9298, 0.9455, 0.08171, 0.116, 0.9413, 0.9389, 0.06523, 0.06069, 0.02998]): _vg.add([_i], _w, 'REPLACE')
_vg = ob_cube.vertex_groups.new(name='Bone.016')
for _i, _w in zip([122, 123, 124, 125, 126, 127, 128, 129, 158, 159, 160, 161, 162, 163, 164, 165], [0.05675, 0.02312, 0.9405, 0.9572, 0.9741, 0.9808, 0.07945, 0.03407, 0.05538, 0.05799, 0.9334, 0.9379, 0.9685, 0.97, 0.07509, 0.04763]): _vg.add([_i], _w, 'REPLACE')
_vg = ob_cube.vertex_groups.new(name='Bone.017')
for _i, _w in zip([128, 129, 162, 163, 164, 165], [0.9204, 0.9579, 0.009631, 0.006096, 0.9248, 0.9511]): _vg.add([_i], _w, 'REPLACE')
_vg = ob_cube.vertex_groups.new(name='Bone.007')
for _i, _w in zip([2, 6, 7, 22, 23, 28, 34, 52, 58, 74, 75, 93, 96, 100, 110, 114, 166, 167, 179], [0.7224, 0.5533, 0.006179, 0.0252, 0.02378, 0.03343, 0.03591, 0.6374, 0.4815, 0.04955, 0.01176, 0.03639, 0.119, 0.009038, 0.145, 0.1189, 0.01516, 0.003169, 0.001745]): _vg.add([_i], _w, 'REPLACE')
_vg = ob_cube.vertex_groups.new(name='Bone.008')
for _i, _w in zip([2, 6, 22, 23, 24, 25, 26, 27, 52, 58, 74, 75, 76, 77, 78, 79, 96, 114], [0.07341, 0.1844, 0.9464, 0.945, 0.9022, 0.9264, 0.07137, 0.05239, 0.05849, 0.1376, 0.9262, 0.9444, 0.902, 0.9326, 0.09545, 0.05669, 0.02812, 0.01593]): _vg.add([_i], _w, 'REPLACE')
_vg = ob_cube.vertex_groups.new(name='Bone.009')
for _i, _w in zip([24, 25, 26, 27, 29, 31, 35, 76, 77, 78, 79, 80, 81, 83], [0.09444, 0.0714, 0.9157, 0.9479, 0.1069, 0.8729, 0.1021, 0.09379, 0.06532, 0.8876, 0.9425, 0.1068, 0.8461, 0.08091]): _vg.add([_i], _w, 'REPLACE')
_vg = ob_cube.vertex_groups.new(name='Bone.010')
for _i, _w in zip([29, 31, 33, 35, 80, 81, 82, 83], [0.8923, 0.1262, 1.025, 0.8978, 0.8919, 0.1525, 0.9896, 0.9189]): _vg.add([_i], _w, 'REPLACE')
_vg = ob_cube.vertex_groups.new(name='Bone.011')
for _i, _w in zip([3, 6, 7, 30, 32, 38, 39, 43, 53, 58, 59, 84, 85, 87, 93, 96, 101, 102, 111, 114, 115, 138, 142, 143, 147, 176, 179, 184, 185], [0.6664, 0.1792, 0.8511, 0.08273, 0.07345, 0.7468, 0.6592, 0.008673, 0.7323, 0.1153, 0.8824, 0.7802, 0.6208, 0.003439, 0.05437, 0.7328, 0.7003, 0.003468, 0.6664, 0.1799, 0.8512, 0.07345, 0.7468, 0.6592, 0.008673, 0.05438, 0.7329, 0.7003, 0.003468]): _vg.add([_i], _w, 'REPLACE')
_vg = ob_cube.vertex_groups.new(name='Bone.012')
for _i, _w in zip([7, 38, 39, 42, 43, 46, 47, 59, 84, 85, 86, 87, 88, 89, 96, 101, 102, 103, 115, 142, 143, 146, 147, 150, 151, 179, 184, 185, 186], [0.06386, 0.2395, 0.3346, 0.8854, 0.925, 0.02909, 0.09686, 0.09414, 0.2063, 0.3742, 0.9164, 0.9274, 0.01849, 0.06691, 0.02648, 0.2921, 0.9243, 0.05178, 0.06386, 0.2395, 0.3346, 0.8854, 0.925, 0.02909, 0.09686, 0.02648, 0.2921, 0.9243, 0.05178]): _vg.add([_i], _w, 'REPLACE')
_vg = ob_cube.vertex_groups.new(name='Bone.013')
for _i, _w in zip([42, 43, 46, 47, 50, 51, 86, 87, 88, 89, 90, 91, 102, 103, 104, 106, 146, 147, 150, 151, 154, 155, 185, 186, 187], [0.0937, 0.04068, 0.9597, 0.9001, 0.999, 0.9982, 0.0616, 0.04126, 0.965, 0.9311, 0.9995, 0.9988, 0.04712, 0.9468, 0.9999, 0.9998, 0.0937, 0.04068, 0.9597, 0.9001, 0.999, 0.9982, 0.04712, 0.9468, 0.9999]): _vg.add([_i], _w, 'REPLACE')
_vg = ob_cube.vertex_groups.new(name='Bone.018')
for _i, _w in zip([2, 6, 52, 58, 110, 114, 130, 131, 140, 176, 179], [0.02, 0.001528, 0.154, 0.1041, 0.6121, 0.4585, 0.008397, 0.01926, 0.008221, 0.02303, 0.09828]): _vg.add([_i], _w, 'REPLACE')
_vg = ob_cube.vertex_groups.new(name='Bone.019')
for _i, _w in zip([6, 52, 58, 110, 114, 130, 131, 132, 133, 134, 135, 166, 167, 168, 169, 170, 171, 179], [0.01564, 0.05854, 0.1376, 0.07354, 0.1851, 0.9473, 0.9447, 0.9022, 0.9229, 0.07202, 0.05592, 0.9265, 0.9433, 0.9059, 0.9332, 0.08906, 0.05605, 0.02841]): _vg.add([_i], _w, 'REPLACE')
_vg = ob_cube.vertex_groups.new(name='Bone.020')
for _i, _w in zip([132, 133, 134, 135, 136, 137, 141, 168, 169, 170, 171, 172, 173, 175], [0.09449, 0.07476, 0.9151, 0.9444, 0.1181, 0.8722, 0.09808, 0.09021, 0.06476, 0.8953, 0.9436, 0.1092, 0.8586, 0.07892]): _vg.add([_i], _w, 'REPLACE')
_vg = ob_cube.vertex_groups.new(name='Bone.021')
for _i, _w in zip([136, 137, 139, 141, 172, 173, 174, 175], [0.8811, 0.1268, 1.023, 0.9018, 0.8896, 0.1401, 0.9897, 0.9209]): _vg.add([_i], _w, 'REPLACE')
_m = ob_cube.modifiers.new('Armature', 'ARMATURE')
_m.object = ob_armature
ob_empty.location = (0.0, 0.0, 0.0)
ob_empty.rotation_euler = (1.571, -0.0, 1.571)
ob_empty.empty_display_type = 'IMAGE'
ob_empty.empty_display_size = 5.0
ob_empty.use_empty_image_alpha = True
ob_empty.color = (1.0, 1.0, 1.0, 0.2283)
ob_armature.location = (4.419e-16, 0.4748, 1.99)
ob_armature.show_in_front = True

# ---- collection membership
col_collection.objects.link(ob_cube)
col_collection.objects.link(ob_empty)
col_collection.objects.link(ob_armature)

# ---- scene / render settings (as saved in the file)
scene.frame_start = 1; scene.frame_end = 250; scene.frame_set(0)
scene.render.engine = 'BLENDER_EEVEE_NEXT'
scene.cycles.sampling_pattern = 'TABULATED_SOBOL'
scene.view_settings.view_transform = 'Filmic'
bpy.context.view_layer.update()

# ---- added for rendering (the .blend has no active camera and no usable light): camera, sun
cam_auto = bpy.data.cameras.new('AutoCamera')
cam_auto.lens = 50.0
cam_auto.sensor_width = 36.0
cam_auto.clip_end = 1000.0
ob_auto_camera = bpy.data.objects.new('AutoCamera', cam_auto)
scene.collection.objects.link(ob_auto_camera)
ob_auto_camera.location = (4.49493, -5.73171, 5.13934)
ob_auto_camera.rotation_euler = (1.09748, -7.21219e-08, 0.694738)
scene.camera = ob_auto_camera
light_auto_sun = bpy.data.lights.new('AutoSun', 'SUN')
light_auto_sun.energy = 3.0
light_auto_sun.angle = 0.0523599
ob_auto_sun = bpy.data.objects.new('AutoSun', light_auto_sun)
scene.collection.objects.link(ob_auto_sun)
ob_auto_sun.rotation_euler = (0.872665, 0.174533, 0.523599)
bpy.context.view_layer.update()

